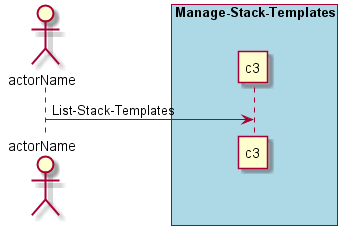

The diagram above was rendered by PlantUML. Its source (embedded in the PNG):
@startuml
Actor "actorName" as A

box "Manage-Stack-Templates" #lightblue
participant "c3" as S
A -> S : List-Stack-Templates
end box

@enduml